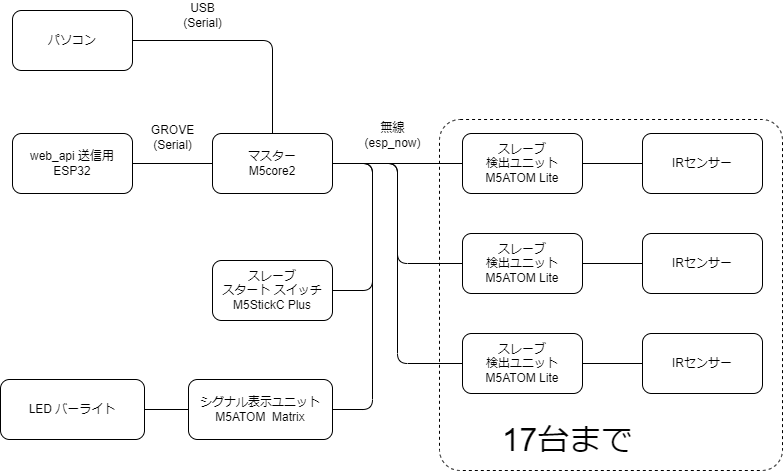

The diagram above was exported from draw.io. Its source (the exported page's mxGraphModel, read from the mxfile embedded in the PNG):
<mxGraphModel dx="1242" dy="1857" grid="1" gridSize="10" guides="1" tooltips="1" connect="1" arrows="1" fold="1" page="1" pageScale="1" pageWidth="827" pageHeight="1169" math="0" shadow="0">
  <root>
    <mxCell id="0" />
    <mxCell id="1" parent="0" />
    <mxCell id="88" style="edgeStyle=orthogonalEdgeStyle;html=1;exitX=1;exitY=0.5;exitDx=0;exitDy=0;entryX=0;entryY=0.5;entryDx=0;entryDy=0;endArrow=none;endFill=0;" edge="1" parent="1" source="2" target="3">
      <mxGeometry relative="1" as="geometry" />
    </mxCell>
    <mxCell id="89" style="edgeStyle=orthogonalEdgeStyle;html=1;exitX=1;exitY=0.5;exitDx=0;exitDy=0;entryX=0;entryY=0.5;entryDx=0;entryDy=0;endArrow=none;endFill=0;" edge="1" parent="1" source="2" target="9">
      <mxGeometry relative="1" as="geometry" />
    </mxCell>
    <mxCell id="90" style="edgeStyle=orthogonalEdgeStyle;html=1;exitX=1;exitY=0.5;exitDx=0;exitDy=0;entryX=0;entryY=0.5;entryDx=0;entryDy=0;endArrow=none;endFill=0;" edge="1" parent="1" source="2" target="12">
      <mxGeometry relative="1" as="geometry" />
    </mxCell>
    <mxCell id="91" style="edgeStyle=orthogonalEdgeStyle;html=1;exitX=1;exitY=0.5;exitDx=0;exitDy=0;entryX=1;entryY=0.5;entryDx=0;entryDy=0;endArrow=none;endFill=0;" edge="1" parent="1" source="2" target="20">
      <mxGeometry relative="1" as="geometry">
        <Array as="points">
          <mxPoint x="510" y="-67" />
          <mxPoint x="510" y="60" />
        </Array>
      </mxGeometry>
    </mxCell>
    <mxCell id="92" style="edgeStyle=orthogonalEdgeStyle;html=1;exitX=1;exitY=0.5;exitDx=0;exitDy=0;entryX=1;entryY=0.5;entryDx=0;entryDy=0;endArrow=none;endFill=0;" edge="1" parent="1" source="2" target="17">
      <mxGeometry relative="1" as="geometry">
        <Array as="points">
          <mxPoint x="510" y="-67" />
          <mxPoint x="510" y="179" />
        </Array>
      </mxGeometry>
    </mxCell>
    <mxCell id="2" value="マスター&lt;br&gt;M5core2" style="rounded=1;whiteSpace=wrap;html=1;" parent="1" vertex="1">
      <mxGeometry x="350" y="-97" width="120" height="60" as="geometry" />
    </mxCell>
    <mxCell id="6" style="edgeStyle=orthogonalEdgeStyle;curved=1;html=1;exitX=1;exitY=0.5;exitDx=0;exitDy=0;entryX=0;entryY=0.5;entryDx=0;entryDy=0;endArrow=none;endFill=0;" parent="1" source="3" target="4" edge="1">
      <mxGeometry relative="1" as="geometry" />
    </mxCell>
    <mxCell id="3" value="スレーブ&lt;br&gt;&lt;span&gt;検出ユニット&lt;/span&gt;&lt;br&gt;M5ATOM Lite" style="rounded=1;whiteSpace=wrap;html=1;" parent="1" vertex="1">
      <mxGeometry x="600" y="-97" width="120" height="60" as="geometry" />
    </mxCell>
    <mxCell id="4" value="IRセンサー" style="rounded=1;whiteSpace=wrap;html=1;" parent="1" vertex="1">
      <mxGeometry x="780" y="-97" width="120" height="60" as="geometry" />
    </mxCell>
    <mxCell id="8" style="edgeStyle=orthogonalEdgeStyle;curved=1;html=1;exitX=1;exitY=0.5;exitDx=0;exitDy=0;entryX=0;entryY=0.5;entryDx=0;entryDy=0;endArrow=none;endFill=0;" parent="1" source="9" target="10" edge="1">
      <mxGeometry relative="1" as="geometry" />
    </mxCell>
    <mxCell id="9" value="スレーブ&lt;br&gt;&lt;span&gt;検出ユニット&lt;/span&gt;&lt;br&gt;M5ATOM Lite" style="rounded=1;whiteSpace=wrap;html=1;" parent="1" vertex="1">
      <mxGeometry x="600" y="3" width="120" height="60" as="geometry" />
    </mxCell>
    <mxCell id="10" value="IRセンサー" style="rounded=1;whiteSpace=wrap;html=1;" parent="1" vertex="1">
      <mxGeometry x="780" y="3" width="120" height="60" as="geometry" />
    </mxCell>
    <mxCell id="11" style="edgeStyle=orthogonalEdgeStyle;curved=1;html=1;exitX=1;exitY=0.5;exitDx=0;exitDy=0;entryX=0;entryY=0.5;entryDx=0;entryDy=0;endArrow=none;endFill=0;" parent="1" source="12" target="13" edge="1">
      <mxGeometry relative="1" as="geometry" />
    </mxCell>
    <mxCell id="12" value="スレーブ&lt;br&gt;&lt;span&gt;検出ユニット&lt;/span&gt;&lt;br&gt;M5ATOM Lite" style="rounded=1;whiteSpace=wrap;html=1;" parent="1" vertex="1">
      <mxGeometry x="600" y="103" width="120" height="60" as="geometry" />
    </mxCell>
    <mxCell id="13" value="IRセンサー" style="rounded=1;whiteSpace=wrap;html=1;" parent="1" vertex="1">
      <mxGeometry x="780" y="103" width="120" height="60" as="geometry" />
    </mxCell>
    <mxCell id="16" value="無線&lt;br&gt;(esp_now)" style="text;html=1;resizable=0;autosize=1;align=center;verticalAlign=middle;points=[];fillColor=none;strokeColor=none;rounded=0;" parent="1" vertex="1">
      <mxGeometry x="495" y="-110" width="70" height="30" as="geometry" />
    </mxCell>
    <mxCell id="17" value="シグナル表示ユニット&lt;br&gt;M5ATOM&amp;nbsp; Matrix" style="rounded=1;whiteSpace=wrap;html=1;" parent="1" vertex="1">
      <mxGeometry x="326" y="149" width="144" height="60" as="geometry" />
    </mxCell>
    <mxCell id="20" value="スレーブ&lt;br&gt;スタート スイッチ&lt;br&gt;M5StickC Plus" style="rounded=1;whiteSpace=wrap;html=1;" parent="1" vertex="1">
      <mxGeometry x="350" y="30" width="120" height="60" as="geometry" />
    </mxCell>
    <mxCell id="27" style="edgeStyle=orthogonalEdgeStyle;curved=1;html=1;exitX=1;exitY=0.5;exitDx=0;exitDy=0;entryX=0;entryY=0.5;entryDx=0;entryDy=0;endArrow=none;endFill=0;" parent="1" source="25" target="2" edge="1">
      <mxGeometry relative="1" as="geometry" />
    </mxCell>
    <mxCell id="25" value="web_api 送信用&lt;br&gt;ESP32" style="rounded=1;whiteSpace=wrap;html=1;" parent="1" vertex="1">
      <mxGeometry x="150" y="-97" width="120" height="60" as="geometry" />
    </mxCell>
    <mxCell id="87" value="GROVE&lt;br&gt;(Serial)" style="text;html=1;resizable=0;autosize=1;align=center;verticalAlign=middle;points=[];fillColor=none;strokeColor=none;rounded=0;" vertex="1" parent="1">
      <mxGeometry x="280" y="-108" width="60" height="30" as="geometry" />
    </mxCell>
    <mxCell id="94" style="edgeStyle=orthogonalEdgeStyle;html=1;exitX=1;exitY=0.5;exitDx=0;exitDy=0;entryX=0;entryY=0.5;entryDx=0;entryDy=0;endArrow=none;endFill=0;" edge="1" parent="1" source="93" target="17">
      <mxGeometry relative="1" as="geometry" />
    </mxCell>
    <mxCell id="93" value="LED バーライト" style="rounded=1;whiteSpace=wrap;html=1;" vertex="1" parent="1">
      <mxGeometry x="138" y="149" width="144" height="60" as="geometry" />
    </mxCell>
    <mxCell id="96" style="edgeStyle=orthogonalEdgeStyle;html=1;exitX=1;exitY=0.5;exitDx=0;exitDy=0;endArrow=none;endFill=0;" edge="1" parent="1" source="95" target="2">
      <mxGeometry relative="1" as="geometry" />
    </mxCell>
    <mxCell id="95" value="パソコン" style="rounded=1;whiteSpace=wrap;html=1;" vertex="1" parent="1">
      <mxGeometry x="150" y="-220" width="120" height="60" as="geometry" />
    </mxCell>
    <mxCell id="97" value="USB&lt;br&gt;(Serial)" style="text;html=1;resizable=0;autosize=1;align=center;verticalAlign=middle;points=[];fillColor=none;strokeColor=none;rounded=0;" vertex="1" parent="1">
      <mxGeometry x="315" y="-230" width="50" height="30" as="geometry" />
    </mxCell>
    <mxCell id="99" value="17台まで" style="text;html=1;resizable=0;autosize=1;align=center;verticalAlign=middle;points=[];fillColor=none;strokeColor=none;rounded=0;fontSize=32;" vertex="1" parent="1">
      <mxGeometry x="630" y="190" width="150" height="40" as="geometry" />
    </mxCell>
    <mxCell id="101" value="" style="rounded=1;whiteSpace=wrap;html=1;fontSize=32;fillColor=none;dashed=1;arcSize=6;" vertex="1" parent="1">
      <mxGeometry x="577" y="-111" width="343" height="351" as="geometry" />
    </mxCell>
  </root>
</mxGraphModel>